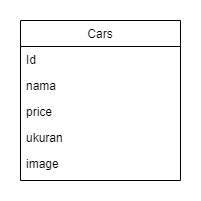

The diagram above was exported from draw.io. Its source (the exported page's mxGraphModel, read from the mxfile embedded in the PNG):
<mxGraphModel dx="794" dy="509" grid="1" gridSize="10" guides="1" tooltips="1" connect="1" arrows="1" fold="1" page="1" pageScale="1" pageWidth="827" pageHeight="1169" math="0" shadow="0">
  <root>
    <mxCell id="WIyWlLk6GJQsqaUBKTNV-0" />
    <mxCell id="WIyWlLk6GJQsqaUBKTNV-1" parent="WIyWlLk6GJQsqaUBKTNV-0" />
    <mxCell id="zkfFHV4jXpPFQw0GAbJ--17" value="Cars" style="swimlane;fontStyle=0;align=center;verticalAlign=top;childLayout=stackLayout;horizontal=1;startSize=26;horizontalStack=0;resizeParent=1;resizeLast=0;collapsible=1;marginBottom=0;rounded=0;shadow=0;strokeWidth=1;" parent="WIyWlLk6GJQsqaUBKTNV-1" vertex="1">
      <mxGeometry x="310" y="120" width="160" height="160" as="geometry">
        <mxRectangle x="550" y="140" width="160" height="26" as="alternateBounds" />
      </mxGeometry>
    </mxCell>
    <mxCell id="zkfFHV4jXpPFQw0GAbJ--18" value="Id" style="text;align=left;verticalAlign=top;spacingLeft=4;spacingRight=4;overflow=hidden;rotatable=0;points=[[0,0.5],[1,0.5]];portConstraint=eastwest;" parent="zkfFHV4jXpPFQw0GAbJ--17" vertex="1">
      <mxGeometry y="26" width="160" height="26" as="geometry" />
    </mxCell>
    <mxCell id="zkfFHV4jXpPFQw0GAbJ--19" value="nama" style="text;align=left;verticalAlign=top;spacingLeft=4;spacingRight=4;overflow=hidden;rotatable=0;points=[[0,0.5],[1,0.5]];portConstraint=eastwest;rounded=0;shadow=0;html=0;" parent="zkfFHV4jXpPFQw0GAbJ--17" vertex="1">
      <mxGeometry y="52" width="160" height="26" as="geometry" />
    </mxCell>
    <mxCell id="zkfFHV4jXpPFQw0GAbJ--20" value="price" style="text;align=left;verticalAlign=top;spacingLeft=4;spacingRight=4;overflow=hidden;rotatable=0;points=[[0,0.5],[1,0.5]];portConstraint=eastwest;rounded=0;shadow=0;html=0;" parent="zkfFHV4jXpPFQw0GAbJ--17" vertex="1">
      <mxGeometry y="78" width="160" height="26" as="geometry" />
    </mxCell>
    <mxCell id="zkfFHV4jXpPFQw0GAbJ--21" value="ukuran" style="text;align=left;verticalAlign=top;spacingLeft=4;spacingRight=4;overflow=hidden;rotatable=0;points=[[0,0.5],[1,0.5]];portConstraint=eastwest;rounded=0;shadow=0;html=0;" parent="zkfFHV4jXpPFQw0GAbJ--17" vertex="1">
      <mxGeometry y="104" width="160" height="26" as="geometry" />
    </mxCell>
    <mxCell id="zkfFHV4jXpPFQw0GAbJ--22" value="image" style="text;align=left;verticalAlign=top;spacingLeft=4;spacingRight=4;overflow=hidden;rotatable=0;points=[[0,0.5],[1,0.5]];portConstraint=eastwest;rounded=0;shadow=0;html=0;" parent="zkfFHV4jXpPFQw0GAbJ--17" vertex="1">
      <mxGeometry y="130" width="160" height="26" as="geometry" />
    </mxCell>
  </root>
</mxGraphModel>